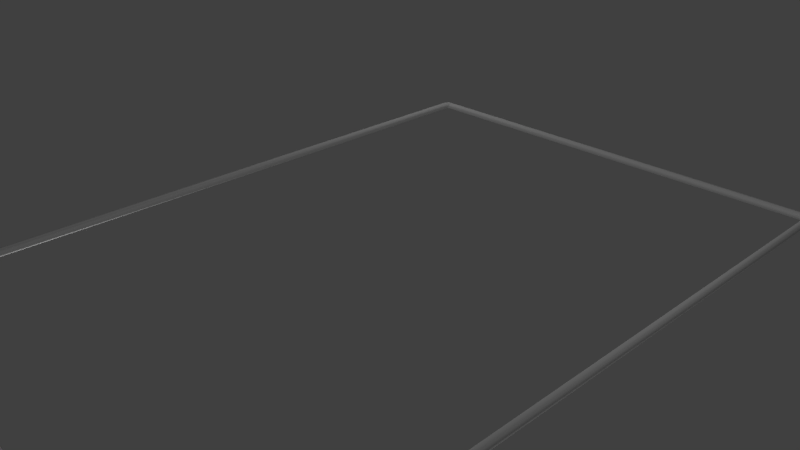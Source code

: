 # Source: FMSquareRing7x10.blend  (saved by Blender 2.66.0; exported with 4.5.12 LTS)
import bpy
from mathutils import Matrix  # noqa: F401  (used for matrix-valued properties, if any)

bpy.ops.wm.read_factory_settings(use_empty=True)
scene = bpy.context.scene
scene.name = 'Scene'

# ---- collections
col_collection_1 = bpy.data.collections.new('Collection 1'); scene.collection.children.link(col_collection_1)

# ---- materials (node trees are filled in below, after node groups)
mat_fmsquarering = bpy.data.materials.new('FMSquareRing')
mat_fmsquarering.alpha_threshold = 0.0
mat_fmsquarering.use_transparent_shadow = False
mat_fmsquarering.roughness = 0.5
mat_fmsquarering.line_color = (0.0, 0.0, 0.0, 1.0)

# ---- material node trees

# ---- world
world_world = bpy.data.worlds.new('World'); scene.world = world_world
world_world.color = (0.05088, 0.05088, 0.05088)
world_world.use_sun_shadow = False
world_world.sun_shadow_jitter_overblur = 0.0
world_world.cycles.sampling_method = 'MANUAL'
world_world.cycles.sample_map_resolution = 256

# ---- cameras
cam_camera = bpy.data.cameras.new('Camera')
cam_camera.clip_end = 100.0
cam_camera.lens = 35.0
cam_camera.sensor_width = 32.0
cam_camera.sensor_height = 18.0
cam_camera.ortho_scale = 7.314
cam_camera.dof.focus_distance = 0.0
cam_camera.dof.aperture_fstop = 128.0

# ---- lights
light_lamp_003 = bpy.data.lights.new('Lamp.003', 'POINT')
light_lamp_003.transmission_factor = 0.0
light_lamp_003.cutoff_distance = 30.0
light_lamp_003.energy = 100.0
light_lamp_003.shadow_buffer_clip_start = 1.001
light_lamp_003.shadow_soft_size = 0.1
light_lamp_003.shadow_maximum_resolution = 0.006
light_lamp_003.use_absolute_resolution = True
light_lamp_003.cycles.use_multiple_importance_sampling = False
light_lamp_002 = bpy.data.lights.new('Lamp.002', 'POINT')
light_lamp_002.transmission_factor = 0.0
light_lamp_002.cutoff_distance = 30.0
light_lamp_002.energy = 100.0
light_lamp_002.shadow_buffer_clip_start = 1.001
light_lamp_002.shadow_soft_size = 0.1
light_lamp_002.shadow_maximum_resolution = 0.006
light_lamp_002.use_absolute_resolution = True
light_lamp_002.cycles.use_multiple_importance_sampling = False
light_lamp_001 = bpy.data.lights.new('Lamp.001', 'POINT')
light_lamp_001.transmission_factor = 0.0
light_lamp_001.cutoff_distance = 30.0
light_lamp_001.energy = 100.0
light_lamp_001.shadow_buffer_clip_start = 1.001
light_lamp_001.shadow_soft_size = 0.1
light_lamp_001.shadow_maximum_resolution = 0.006
light_lamp_001.use_absolute_resolution = True
light_lamp_001.cycles.use_multiple_importance_sampling = False
light_lamp = bpy.data.lights.new('Lamp', 'POINT')
light_lamp.transmission_factor = 0.0
light_lamp.cutoff_distance = 30.0
light_lamp.energy = 100.0
light_lamp.shadow_buffer_clip_start = 1.001
light_lamp.shadow_soft_size = 0.1
light_lamp.shadow_maximum_resolution = 0.006
light_lamp.use_absolute_resolution = True
light_lamp.cycles.use_multiple_importance_sampling = False

# ---- meshes
me_circle = bpy.data.meshes.new('Circle')
me_circle.from_pydata([(-3.42, 4.998, 0.0), (-3.456, 4.983, 0.0), (-3.483, 4.956, 0.0), (-3.498, 4.92, 0.0), (-3.498, -4.92, 0.0), (-3.483, -4.956, 0.0), (-3.456, -4.983, 0.0), (-3.42, -4.998, 0.0), (3.42, -4.998, 0.0), (3.456, -4.983, 0.0), (3.483, -4.956, 0.0), (3.498, -4.92, 0.0), (3.498, 4.92, 0.0), (3.483, 4.956, 0.0), (3.456, 4.983, 0.0), (3.42, 4.998, 0.0), (-3.366, 4.918, -4.657e-12), (-3.383, 4.911, -4.657e-12), (-3.396, 4.898, -4.657e-12), (-3.403, 4.881, -4.657e-12), (-3.403, -4.881, -4.657e-12), (-3.396, -4.898, -4.657e-12), (-3.383, -4.911, -4.657e-12), (-3.366, -4.918, -4.657e-12), (3.366, -4.918, -4.657e-12), (3.383, -4.911, -4.657e-12), (3.396, -4.898, -4.657e-12), (3.403, -4.881, -4.657e-12), (3.403, 4.881, -4.657e-12), (3.396, 4.898, -4.657e-12), (3.383, 4.911, -4.657e-12), (3.366, 4.918, -4.657e-12), (-3.407, 4.983, 0.0485), (-3.442, 4.969, 0.0485), (-3.469, 4.942, 0.0485), (-3.483, 4.907, 0.0485), (-3.483, -4.907, 0.0485), (-3.469, -4.942, 0.0485), (-3.442, -4.969, 0.0485), (-3.407, -4.983, 0.0485), (3.407, -4.983, 0.0485), (3.442, -4.969, 0.0485), (3.469, -4.942, 0.0485), (3.483, -4.907, 0.0485), (3.483, 4.907, 0.0485), (3.469, 4.942, 0.0485), (3.442, 4.969, 0.0485), (3.407, 4.983, 0.0485), (-3.378, 4.931, 0.04802), (-3.396, 4.924, 0.04802), (-3.409, 4.911, 0.04802), (-3.416, 4.893, 0.04802), (-3.416, -4.893, 0.04802), (-3.409, -4.911, 0.04802), (-3.396, -4.924, 0.04802), (-3.378, -4.931, 0.04802), (3.378, -4.931, 0.04802), (3.396, -4.924, 0.04802), (3.409, -4.911, 0.04802), (3.416, -4.893, 0.04802), (3.416, 4.893, 0.04802), (3.409, 4.911, 0.04802), (3.396, 4.924, 0.04802), (3.378, 4.931, 0.04802), (-3.407, 4.983, -0.0485), (-3.442, 4.969, -0.0485), (-3.469, 4.942, -0.0485), (-3.483, 4.907, -0.0485), (-3.483, -4.907, -0.0485), (-3.469, -4.942, -0.0485), (-3.442, -4.969, -0.0485), (-3.407, -4.983, -0.0485), (3.407, -4.983, -0.0485), (3.442, -4.969, -0.0485), (3.469, -4.942, -0.0485), (3.483, -4.907, -0.0485), (3.483, 4.907, -0.0485), (3.469, 4.942, -0.0485), (3.442, 4.969, -0.0485), (3.407, 4.983, -0.0485), (-3.378, 4.931, -0.04802), (-3.396, 4.924, -0.04802), (-3.409, 4.911, -0.04802), (-3.416, 4.893, -0.04802), (-3.416, -4.893, -0.04802), (-3.409, -4.911, -0.04802), (-3.396, -4.924, -0.04802), (-3.378, -4.931, -0.04802), (3.378, -4.931, -0.04802), (3.396, -4.924, -0.04802), (3.409, -4.911, -0.04802), (3.416, -4.893, -0.04802), (3.416, 4.893, -0.04802), (3.409, 4.911, -0.04802), (3.396, 4.924, -0.04802), (3.378, 4.931, -0.04802)], [], [(26, 90, 89, 25), (31, 95, 94, 30), (4, 68, 69, 5), (9, 73, 74, 10), (14, 78, 79, 15), (20, 84, 83, 19), (25, 89, 88, 24), (30, 94, 93, 29), (48, 63, 47, 32), (46, 47, 63, 62, 61, 60, 44, 45), (60, 59, 43, 44), (42, 43, 59, 58, 57, 56, 40, 41), (56, 55, 39, 40), (38, 39, 55, 54, 53, 52, 36, 37), (52, 51, 35, 36), (34, 35, 51, 50, 49, 48, 32, 33), (9, 41, 40, 8), (4, 36, 35, 3), (29, 61, 62, 30), (24, 56, 57, 25), (19, 51, 52, 20), (15, 47, 46, 14), (10, 42, 41, 9), (5, 37, 36, 4), (30, 62, 63, 31), (25, 57, 58, 26), (20, 52, 53, 21), (0, 32, 47, 15), (11, 43, 42, 10), (6, 38, 37, 5), (1, 33, 32, 0), (31, 63, 48, 16), (26, 58, 59, 27), (21, 53, 54, 22), (16, 48, 49, 17), (12, 44, 43, 11), (7, 39, 38, 6), (2, 34, 33, 1), (27, 59, 60, 28), (22, 54, 55, 23), (17, 49, 50, 18), (13, 45, 44, 12), (8, 40, 39, 7), (3, 35, 34, 2), (28, 60, 61, 29), (23, 55, 56, 24), (18, 50, 51, 19), (14, 46, 45, 13), (80, 64, 79, 95), (78, 77, 76, 92, 93, 94, 95, 79), (92, 76, 75, 91), (74, 73, 72, 88, 89, 90, 91, 75), (88, 72, 71, 87), (70, 69, 68, 84, 85, 86, 87, 71), (84, 68, 67, 83), (66, 65, 64, 80, 81, 82, 83, 67), (21, 85, 84, 20), (15, 79, 64, 0), (10, 74, 75, 11), (5, 69, 70, 6), (0, 64, 65, 1), (16, 80, 95, 31), (27, 91, 90, 26), (22, 86, 85, 21), (17, 81, 80, 16), (11, 75, 76, 12), (6, 70, 71, 7), (1, 65, 66, 2), (28, 92, 91, 27), (23, 87, 86, 22), (18, 82, 81, 17), (12, 76, 77, 13), (7, 71, 72, 8), (2, 66, 67, 3), (29, 93, 92, 28), (24, 88, 87, 23), (19, 83, 82, 18), (13, 77, 78, 14), (8, 72, 73, 9), (3, 67, 68, 4)])
me_circle.polygons.foreach_set('use_smooth', [True] * 80)
me_circle.materials.append(mat_fmsquarering)
me_circle.use_remesh_preserve_volume = False
me_circle.use_remesh_preserve_attributes = False
me_circle.use_mirror_vertex_groups = False
me_circle.update()

# ---- objects
ob_fmsquarering7x10 = bpy.data.objects.new('FMSquareRing7x10', me_circle)
ob_lamp_003 = bpy.data.objects.new('Lamp.003', light_lamp_003)
ob_lamp_002 = bpy.data.objects.new('Lamp.002', light_lamp_002)
ob_lamp_001 = bpy.data.objects.new('Lamp.001', light_lamp_001)
ob_lamp = bpy.data.objects.new('Lamp', light_lamp)
ob_camera = bpy.data.objects.new('Camera', cam_camera)

# ---- transforms, parenting, visibility, modifiers, constraints
ob_fmsquarering7x10.location = (0.0, 0.0, 0.0)
ob_fmsquarering7x10.lineart.crease_threshold = 0.0
ob_lamp_003.location = (-3.617, 4.663, 4.84)
ob_lamp_003.rotation_euler = (0.6503, 0.05522, 1.866)
ob_lamp_003.lock_rotations_4d = False
ob_lamp_003.empty_display_type = 'ARROWS'
ob_lamp_003.color = (0.0, 0.0, 0.0, 0.0)
ob_lamp_003.lineart.crease_threshold = 0.0
ob_lamp_002.location = (-4.34, -2.721, -1.388)
ob_lamp_002.rotation_euler = (0.6503, 0.05522, 1.866)
ob_lamp_002.lock_rotations_4d = False
ob_lamp_002.empty_display_type = 'ARROWS'
ob_lamp_002.color = (0.0, 0.0, 0.0, 0.0)
ob_lamp_002.lineart.crease_threshold = 0.0
ob_lamp_001.location = (4.076, -2.175, -6.274)
ob_lamp_001.rotation_euler = (0.6503, 0.05522, 1.866)
ob_lamp_001.lock_rotations_4d = False
ob_lamp_001.empty_display_type = 'ARROWS'
ob_lamp_001.color = (0.0, 0.0, 0.0, 0.0)
ob_lamp_001.lineart.crease_threshold = 0.0
ob_lamp.location = (4.076, 1.005, 5.904)
ob_lamp.rotation_euler = (0.6503, 0.05522, 1.866)
ob_lamp.lock_rotations_4d = False
ob_lamp.empty_display_type = 'ARROWS'
ob_lamp.color = (0.0, 0.0, 0.0, 0.0)
ob_lamp.lineart.crease_threshold = 0.0
ob_camera.location = (7.481, -6.508, 5.344)
ob_camera.rotation_euler = (1.109, 0.01082, 0.8149)
ob_camera.lock_rotations_4d = False
ob_camera.empty_display_type = 'ARROWS'
ob_camera.color = (0.0, 0.0, 0.0, 0.0)
ob_camera.display_type = 'WIRE'
ob_camera.lineart.crease_threshold = 0.0

# ---- collection membership
col_collection_1.objects.link(ob_fmsquarering7x10)
col_collection_1.objects.link(ob_lamp_003)
col_collection_1.objects.link(ob_lamp_002)
col_collection_1.objects.link(ob_lamp_001)
col_collection_1.objects.link(ob_lamp)
col_collection_1.objects.link(ob_camera)

# ---- scene / render settings (as saved in the file)
scene.camera = ob_camera
scene.frame_start = 1; scene.frame_end = 250; scene.frame_set(1)
scene.render.engine = 'BLENDER_EEVEE_NEXT'
scene.render.image_settings.color_mode = 'RGB'
scene.render.image_settings.compression = 90
scene.render.resolution_percentage = 50
scene.render.dither_intensity = 0.0
scene.render.bake_margin = 2
scene.cycles.use_denoising = False
scene.cycles.samples = 10
scene.cycles.sampling_pattern = 'TABULATED_SOBOL'
scene.cycles.light_sampling_threshold = 0.0
scene.cycles.use_adaptive_sampling = False
scene.cycles.use_light_tree = False
scene.cycles.blur_glossy = 0.0
scene.cycles.volume_bounces = 1
scene.cycles.pixel_filter_type = 'GAUSSIAN'
scene.cycles.sample_clamp_indirect = 0.0
scene.view_settings.view_transform = 'Standard'
bpy.context.view_layer.update()
